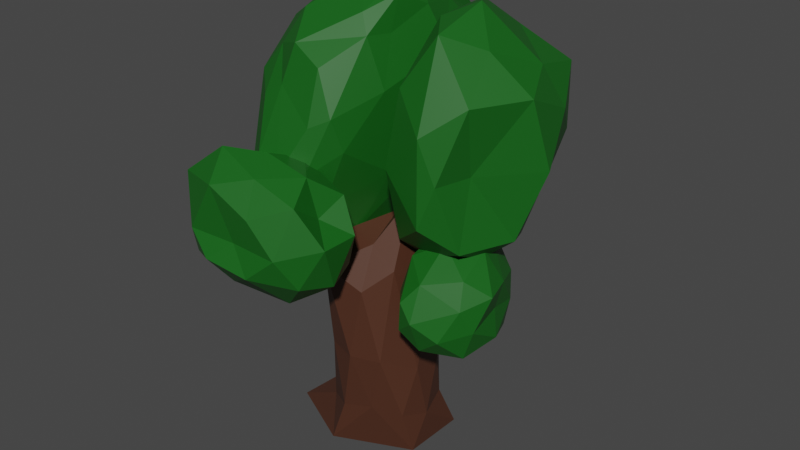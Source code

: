 # Source: Tile_BigTree.blend  (saved by Blender 3.4.6; exported with 4.5.12 LTS)
import bpy
from mathutils import Matrix  # noqa: F401  (used for matrix-valued properties, if any)

bpy.ops.wm.read_factory_settings(use_empty=True)
scene = bpy.context.scene
scene.name = 'Scene'

# ---- collections
col_collection = bpy.data.collections.new('Collection'); scene.collection.children.link(col_collection)

# ---- materials (node trees are filled in below, after node groups)
mat_material_001 = bpy.data.materials.new('Material.001')
mat_material_001.use_transparent_shadow = False
mat_material_002 = bpy.data.materials.new('Material.002')
mat_material_002.use_transparent_shadow = False

# ---- material node trees
mat_material_001.use_nodes = True; mat_material_001.node_tree.nodes.clear()
_N = mat_material_001.node_tree.nodes; _L = mat_material_001.node_tree.links
n0 = _N.new('ShaderNodeBsdfPrincipled'); n0.name = 'Principled BSDF'; n0.location = (10, 300)
n0.distribution = 'GGX'
n0.subsurface_method = 'RANDOM_WALK_SKIN'
n0.inputs[0].default_value = (0.07837, 0.02803, 0.01464, 1.0)
n0.inputs[3].default_value = 1.45
n0.inputs[27].default_value = (0.0, 0.0, 0.0, 1.0)
n0.inputs[28].default_value = 1.0
n1 = _N.new('ShaderNodeOutputMaterial'); n1.name = 'Material Output'; n1.location = (300, 300)
_L.new(n0.outputs[0], n1.inputs[0])
n1.is_active_output = True
mat_material_002.use_nodes = True; mat_material_002.node_tree.nodes.clear()
_N = mat_material_002.node_tree.nodes; _L = mat_material_002.node_tree.links
n0 = _N.new('ShaderNodeBsdfPrincipled'); n0.name = 'Principled BSDF'; n0.location = (10, 300)
n0.distribution = 'GGX'
n0.subsurface_method = 'RANDOM_WALK_SKIN'
n0.inputs[0].default_value = (0.006298, 0.1122, 0.008608, 1.0)
n0.inputs[3].default_value = 1.45
n0.inputs[27].default_value = (0.0, 0.0, 0.0, 1.0)
n0.inputs[28].default_value = 1.0
n1 = _N.new('ShaderNodeOutputMaterial'); n1.name = 'Material Output'; n1.location = (300, 300)
_L.new(n0.outputs[0], n1.inputs[0])
n1.is_active_output = True

# ---- world
world_world = bpy.data.worlds.new('World'); scene.world = world_world
world_world.use_nodes = True; world_world.node_tree.nodes.clear()
_N = world_world.node_tree.nodes; _L = world_world.node_tree.links
n0 = _N.new('ShaderNodeOutputWorld'); n0.name = 'World Output'; n0.location = (300, 300)
n1 = _N.new('ShaderNodeBackground'); n1.name = 'Background'; n1.location = (10, 300)
n1.inputs[0].default_value = (0.05088, 0.05088, 0.05088, 1.0)
_L.new(n1.outputs[0], n0.inputs[0])
n0.is_active_output = True
world_world.color = (0.05088, 0.05088, 0.05088)
world_world.use_sun_shadow = False
world_world.sun_shadow_jitter_overblur = 0.0

# ---- meshes
me_icosphere = bpy.data.meshes.new('Icosphere')
me_icosphere.from_pydata([(0.0, 0.0, -0.8683), (0.7236, -0.5257, -0.4472), (-0.2764, -0.9356, -0.4311), (-1.169, -0.07706, -0.534), (-0.2764, 0.8506, -0.4472), (0.7236, 0.5257, -0.4472), (0.2764, -1.051, 0.7918), (-0.7937, -0.7066, 0.7515), (-0.7236, 0.5257, 0.7265), (0.2764, 0.8506, 0.7265), (0.8843, 0.0, 0.6418), (0.1846, 0.0, 1.317), (-0.5903, -0.9303, -0.8507), (0.7919, -0.309, -0.8507), (0.2629, -0.809, -0.3791), (0.8506, 0.0, -0.5257), (0.8129, 0.8862, -0.8507), (-1.903, -0.268, -0.8507), (-0.8151, -0.5771, -0.5257), (-0.2439, 0.8812, -0.8507), (-0.6882, 0.7999, -0.8639), (0.2629, 0.809, -0.5257), (0.8572, -0.2785, 0.0), (0.8572, 0.2785, 0.0), (-5.884e-10, -1.058, 0.14), (0.5298, -0.8859, 0.14), (-0.8572, -0.4352, 0.14), (-0.5298, -0.8859, 0.14), (-0.5298, 0.7292, 0.0), (-0.8572, 0.2785, 0.0), (0.5298, 0.7292, 0.0), (-5.884e-10, 0.9013, 0.0), (0.6882, -0.7005, 0.9799), (-0.4117, -1.19, 0.954), (-0.8506, 0.0, 0.805), (-0.2629, 0.809, 0.805), (0.6882, 0.2995, 1.12), (0.2464, -0.7005, 1.152), (0.6097, -0.2005, 1.513), (-0.4902, -0.5635, 1.141), (-0.3414, 0.309, 1.128), (0.2464, 0.5, 1.128), (-0.9665, -1.208, 1.31), (-1.019, -1.045, 1.068), (-0.7764, -1.035, 1.313), (-0.7391, -1.201, 1.178), (-0.8682, -2.001, 0.8815), (0.2606, -2.459, 1.106), (-1.299, -2.931, 1.212), (-2.488, -1.884, 1.106), (-1.299, -0.9538, 1.106), (0.2606, -1.309, 1.106), (-0.437, -2.815, 1.641), (-2.144, -2.459, 1.754), (-1.997, -1.522, 1.641), (-0.437, -1.167, 1.641), (0.1685, -1.884, 1.579), (-0.8682, -1.884, 1.972), (-1.122, -2.548, 0.9708), (-0.2047, -2.222, 0.8643), (-0.4581, -2.886, 1.165), (0.4588, -1.884, 1.059), (-0.2047, -1.546, 0.8643), (-1.688, -1.884, 0.8643), (-2.088, -2.431, 1.059), (-1.122, -1.337, 0.8643), (-2.088, -1.337, 1.059), (-0.4581, -0.9993, 1.059), (0.6154, -2.222, 1.447), (0.6154, -1.546, 1.447), (-0.8682, -2.721, 1.373), (0.04872, -2.769, 1.373), (-2.379, -2.222, 1.373), (-1.785, -2.769, 1.373), (-1.785, -0.9993, 1.373), (-2.498, -1.546, 1.373), (0.04872, -1.212, 1.373), (-0.8682, -1.143, 1.373), (0.2053, -2.431, 1.762), (-1.278, -2.769, 1.801), (-2.342, -1.884, 1.688), (-1.278, -1.212, 1.688), (0.2053, -1.337, 1.688), (-0.6148, -2.431, 1.882), (-0.04808, -1.884, 1.882), (-1.532, -2.222, 1.995), (-1.532, -1.759, 1.882), (-0.6148, -1.337, 1.882), (0.7417, -0.1202, 0.7768), (1.081, -0.6619, 0.4185), (1.243, -1.219, 0.9136), (1.081, 0.01742, 1.291), (1.081, 1.117, 0.9136), (1.081, 0.6968, 0.4185), (1.892, -1.082, 0.6399), (2.063, -0.6619, 1.122), (1.892, 0.4451, 1.135), (1.892, 0.865, 0.6399), (1.798, 0.01742, 0.3339), (2.208, 0.01742, 0.7768), (0.8771, -0.7663, 0.8572), (0.7157, -0.3819, 0.5662), (1.172, -1.166, 0.6466), (1.01, 0.01742, 0.3556), (0.7157, 0.4167, 0.5662), (0.7157, 0.01742, 1.037), (1.01, -0.6287, 1.164), (0.7157, 0.6635, 0.8572), (1.01, 0.6635, 1.164), (1.01, 1.063, 0.6466), (1.599, -0.3819, 0.3059), (1.599, 0.4167, 0.3059), (1.487, -1.275, 0.7768), (1.487, -1.028, 0.4858), (1.487, -0.3819, 1.294), (1.487, -1.028, 1.068), (1.487, 1.063, 1.068), (1.487, 0.4167, 1.294), (1.487, 0.8112, 0.4858), (1.487, 0.8936, 0.7768), (2.075, -0.6287, 0.4361), (2.134, -0.835, 0.9069), (1.963, 0.01742, 1.244), (1.963, 0.8111, 0.9069), (1.963, 0.6635, 0.4361), (2.258, -0.6287, 0.6963), (2.258, 0.01742, 0.5165), (2.428, -0.3819, 0.9873), (2.258, 0.165, 0.9873), (2.073, 0.6635, 0.6963), (0.3392, 0.6268, 2.014), (0.7819, -0.6757, 2.501), (0.9922, 1.124, 3.002), (0.7819, 2.495, 1.89), (0.7819, 1.124, 0.9014), (0.7819, -0.6757, 1.279), (1.838, 0.1293, 2.781), (2.061, 2.098, 2.501), (1.838, 1.929, 1.505), (1.838, 0.1293, 1.128), (1.716, -0.9831, 1.89), (2.694, 0.6268, 1.89), (0.5156, 0.9192, 2.595), (0.3054, -0.1388, 2.249), (0.8994, 0.1536, 2.954), (0.6892, -0.9043, 1.89), (0.3054, -0.1388, 1.531), (0.3054, 1.573, 1.89), (0.6892, 2.035, 2.471), (0.3054, 0.9192, 1.309), (0.6892, 2.035, 1.309), (0.6892, 0.1536, 0.9498), (1.456, -1.085, 2.249), (1.456, -1.085, 1.531), (1.31, 0.6268, 3.052), (1.31, -0.4312, 2.916), (1.31, 2.508, 2.249), (1.31, 1.685, 2.767), (1.31, 1.685, 0.9498), (1.31, 2.508, 1.531), (1.31, -0.4312, 1.176), (1.31, 0.6268, 1.102), (2.029, -0.6119, 2.471), (2.153, 1.1, 2.602), (1.931, 2.327, 1.89), (1.931, 1.1, 1.176), (1.931, -0.6119, 1.309), (2.518, 0.3344, 2.471), (1.888, -0.3195, 1.89), (2.432, 1.392, 2.249), (2.205, 1.392, 1.757), (2.315, 0.3344, 1.309), (-0.1259, 2.514, 2.63), (0.02385, 0.224, 3.04), (-0.4599, -1.533, 1.759), (-0.9487, 0.6406, 0.6355), (-0.8449, 2.617, 1.079), (-1.478, -0.8545, 2.639), (0.379, 1.663, 2.147), (-0.01721, 1.543, 2.876), (-0.3841, 2.921, 1.75), (-0.1632, 1.932, 1.292), (0.08584, -0.07453, 1.644), (-0.1308, -1.236, 2.221), (-0.3014, 0.5065, 1.036), (-0.7209, -0.9202, 1.076), (-1.048, 1.543, 0.7867), (-1.414, 3.098, 1.492), (-0.5093, 2.322, 2.845), (-1.604, -0.5301, 0.8214), (-1.27, -1.585, 1.439), (-1.841, 2.272, 2.615), (-1.373, 0.2417, 2.998), (-1.96, 2.531, 1.302), (-1.818, 0.4574, 2.843), (-2.189, 2.149, 2.08), (-2.147, -0.1649, 2.43), (-2.03, -0.5531, 2.002), (-2.379, 1.302, 1.375), (-0.07659, 0.9297, 3.086), (-0.05272, 2.47, 2.13), (-1.109, -0.5407, 0.7681), (-1.157, 2.315, 0.9374), (-0.4612, 2.643, 2.299), (-0.1901, 0.2645, 3.074), (-0.969, -1.091, 2.717), (-1.352, -0.0004078, 0.6626), (-1.684, -1.47, 1.698), (-1.083, 2.076, 2.917), (-1.308, -0.4814, 2.897), (-1.976, -0.9956, 1.645), (-2.24, 1.207, 1.014), (-1.833, 2.783, 1.824), (-2.268, 1.487, 2.204), (-1.879, -0.9176, 2.409), (-2.394, 1.225, 1.112), (0.04502, 0.008465, 2.759), (0.1688, 2.188, 2.552), (-0.7066, 2.883, 1.362), (-0.04805, -1.046, 1.942), (-0.6837, 0.0289, 0.8072), (-0.4027, -1.186, 1.444), (-1.231, 3.276, 2.197), (-1.247, 2.757, 1.156), (-0.7234, 1.025, 3.124), (-1.13, -1.263, 2.396), (-0.2661, -0.3022, 2.927), (-1.693, -1.002, 1.127), (-0.8519, -1.758, 1.751), (-1.926, 2.271, 1.045), (-1.198, 0.9063, 0.6637), (-1.37, 3.128, 2.354), (-1.376, 0.8818, 3.004), (-1.48, -1.295, 2.291), (-2.31, 1.92, 1.139), (-1.822, 2.798, 2.225), (-2.52, 0.7955, 1.676), (-2.312, 1.629, 1.784), (-2.008, 2.297, 1.715), (-2.247, 2.034, 1.39), (-2.407, 0.7085, 1.183), (-1.918, -0.2012, 1.427), (-2.354, 0.0709, 2.106), (-2.296, 0.4459, 2.309), (-1.799, -0.2128, 2.764), (-1.934, 1.518, 2.78), (-2.264, 1.889, 2.457), (-1.779, 2.601, 1.144), (-1.896, 0.301, 0.8923), (-2.015, -0.2312, 0.9987), (-0.8028, 0.3615, 3.128), (-1.003, 2.728, 2.712), (-0.534, 2.837, 2.624), (-1.445, 1.872, 0.8801), (-1.32, -1.14, 1.026), (-0.8691, -1.508, 1.347), (-0.4456, -1.428, 2.145), (-0.0561, -0.4538, 2.777), (-0.1725, 1.705, 3.1), (-0.773, 3.149, 1.91), (-0.7101, 2.045, 1.02), (-0.13, 1.185, 1.207), (-0.6972, 0.7932, 0.7284), (-0.3398, -0.3674, 1.153), (-0.02285, 0.1196, 1.417), (0.2452, 0.166, 2.091), (0.1988, -0.3378, 2.361), (-0.3915, 2.573, 1.313), (-0.001819, 2.416, 1.756), (0.1778, 1.794, 1.773), (0.1463, 0.8021, 2.908), (0.3319, 1.24, 2.255), (-1.309, -1.675, 1.87), (-0.4387, -1.151, 2.578), (-0.6006, 1.648, 3.13), (-0.4234, 1.361, 0.9356), (0.3923, 1.031, 2.569)], [], [(0, 13, 12), (1, 13, 15), (0, 12, 17), (0, 17, 19), (0, 19, 16), (1, 15, 22), (2, 14, 24), (3, 18, 26), (4, 20, 28), (5, 21, 30), (1, 22, 25), (2, 24, 27), (3, 26, 29), (4, 28, 31), (5, 30, 23), (6, 32, 37), (33, 39, 44), (8, 34, 40), (9, 35, 41), (10, 36, 38), (38, 41, 11), (38, 36, 41), (36, 9, 41), (41, 40, 11), (41, 35, 40), (35, 8, 40), (40, 39, 11), (40, 34, 39), (34, 7, 39), (39, 37, 11), (39, 33, 37), (33, 6, 37), (37, 38, 11), (37, 32, 38), (32, 10, 38), (23, 36, 10), (23, 30, 36), (30, 9, 36), (31, 35, 9), (31, 28, 35), (28, 8, 35), (29, 34, 8), (29, 26, 34), (26, 7, 34), (27, 33, 7), (27, 24, 33), (24, 6, 33), (25, 32, 6), (25, 22, 32), (22, 10, 32), (30, 31, 9), (30, 21, 31), (21, 4, 31), (28, 29, 8), (28, 20, 29), (20, 3, 29), (26, 27, 7), (26, 18, 27), (18, 2, 27), (24, 25, 6), (24, 14, 25), (14, 1, 25), (22, 23, 10), (22, 15, 23), (15, 5, 23), (16, 21, 5), (16, 19, 21), (19, 4, 21), (19, 20, 4), (19, 17, 20), (17, 3, 20), (17, 18, 3), (17, 12, 18), (12, 2, 18), (15, 16, 5), (15, 13, 16), (13, 0, 16), (12, 14, 2), (12, 13, 14), (13, 1, 14), (43, 42, 44), (39, 43, 44), (7, 33, 43), (43, 45, 42), (43, 39, 7), (44, 42, 45), (45, 43, 33), (45, 33, 44), (46, 59, 58), (47, 59, 61), (46, 58, 63), (46, 63, 65), (46, 65, 62), (47, 61, 68), (48, 60, 70), (49, 64, 72), (50, 66, 74), (51, 67, 76), (47, 68, 71), (48, 70, 73), (49, 72, 75), (50, 74, 77), (51, 76, 69), (52, 78, 83), (53, 79, 85), (54, 80, 86), (55, 81, 87), (56, 82, 84), (84, 87, 57), (84, 82, 87), (82, 55, 87), (87, 86, 57), (87, 81, 86), (81, 54, 86), (86, 85, 57), (86, 80, 85), (80, 53, 85), (85, 83, 57), (85, 79, 83), (79, 52, 83), (83, 84, 57), (83, 78, 84), (78, 56, 84), (69, 82, 56), (69, 76, 82), (76, 55, 82), (77, 81, 55), (77, 74, 81), (74, 54, 81), (75, 80, 54), (75, 72, 80), (72, 53, 80), (73, 79, 53), (73, 70, 79), (70, 52, 79), (71, 78, 52), (71, 68, 78), (68, 56, 78), (76, 77, 55), (76, 67, 77), (67, 50, 77), (74, 75, 54), (74, 66, 75), (66, 49, 75), (72, 73, 53), (72, 64, 73), (64, 48, 73), (70, 71, 52), (70, 60, 71), (60, 47, 71), (68, 69, 56), (68, 61, 69), (61, 51, 69), (62, 67, 51), (62, 65, 67), (65, 50, 67), (65, 66, 50), (65, 63, 66), (63, 49, 66), (63, 64, 49), (63, 58, 64), (58, 48, 64), (61, 62, 51), (61, 59, 62), (59, 46, 62), (58, 60, 48), (58, 59, 60), (59, 47, 60), (88, 101, 100), (89, 101, 103), (88, 100, 105), (88, 105, 107), (88, 107, 104), (89, 103, 110), (90, 102, 112), (91, 106, 114), (92, 108, 116), (93, 109, 118), (89, 110, 113), (90, 112, 115), (91, 114, 117), (92, 116, 119), (93, 118, 111), (94, 120, 125), (95, 121, 127), (96, 122, 128), (97, 123, 129), (98, 124, 126), (126, 129, 99), (126, 124, 129), (124, 97, 129), (129, 128, 99), (129, 123, 128), (123, 96, 128), (128, 127, 99), (128, 122, 127), (122, 95, 127), (127, 125, 99), (127, 121, 125), (121, 94, 125), (125, 126, 99), (125, 120, 126), (120, 98, 126), (111, 124, 98), (111, 118, 124), (118, 97, 124), (119, 123, 97), (119, 116, 123), (116, 96, 123), (117, 122, 96), (117, 114, 122), (114, 95, 122), (115, 121, 95), (115, 112, 121), (112, 94, 121), (113, 120, 94), (113, 110, 120), (110, 98, 120), (118, 119, 97), (118, 109, 119), (109, 92, 119), (116, 117, 96), (116, 108, 117), (108, 91, 117), (114, 115, 95), (114, 106, 115), (106, 90, 115), (112, 113, 94), (112, 102, 113), (102, 89, 113), (110, 111, 98), (110, 103, 111), (103, 93, 111), (104, 109, 93), (104, 107, 109), (107, 92, 109), (107, 108, 92), (107, 105, 108), (105, 91, 108), (105, 106, 91), (105, 100, 106), (100, 90, 106), (103, 104, 93), (103, 101, 104), (101, 88, 104), (100, 102, 90), (100, 101, 102), (101, 89, 102), (130, 143, 142), (131, 143, 145), (130, 142, 147), (130, 147, 149), (130, 149, 146), (131, 145, 152), (132, 144, 154), (133, 148, 156), (134, 150, 158), (135, 151, 160), (131, 152, 155), (132, 154, 157), (133, 156, 159), (134, 158, 161), (135, 160, 153), (136, 162, 167), (137, 163, 169), (138, 164, 170), (139, 165, 171), (140, 166, 168), (168, 171, 141), (168, 166, 171), (166, 139, 171), (171, 170, 141), (171, 165, 170), (165, 138, 170), (170, 169, 141), (170, 164, 169), (164, 137, 169), (169, 167, 141), (169, 163, 167), (163, 136, 167), (167, 168, 141), (167, 162, 168), (162, 140, 168), (153, 166, 140), (153, 160, 166), (160, 139, 166), (161, 165, 139), (161, 158, 165), (158, 138, 165), (159, 164, 138), (159, 156, 164), (156, 137, 164), (157, 163, 137), (157, 154, 163), (154, 136, 163), (155, 162, 136), (155, 152, 162), (152, 140, 162), (160, 161, 139), (160, 151, 161), (151, 134, 161), (158, 159, 138), (158, 150, 159), (150, 133, 159), (156, 157, 137), (156, 148, 157), (148, 132, 157), (154, 155, 136), (154, 144, 155), (144, 131, 155), (152, 153, 140), (152, 145, 153), (145, 135, 153), (146, 151, 135), (146, 149, 151), (149, 134, 151), (149, 150, 134), (149, 147, 150), (147, 133, 150), (147, 148, 133), (147, 142, 148), (142, 132, 148), (145, 146, 135), (145, 143, 146), (143, 130, 146), (142, 144, 132), (142, 143, 144), (143, 131, 144), (178, 271, 269), (178, 200, 217), (180, 200, 268), (265, 271, 276), (261, 264, 184), (180, 203, 200), (203, 259, 222), (199, 204, 173), (175, 201, 206), (253, 202, 186), (202, 253, 229), (252, 203, 222), (173, 204, 226), (228, 256, 225), (175, 206, 230), (230, 206, 253), (202, 223, 176), (229, 223, 202), (187, 223, 247), (208, 245, 232), (245, 208, 191), (232, 245, 194), (209, 214, 177), (244, 209, 192), (198, 215, 240), (212, 238, 235), (238, 212, 193), (235, 238, 195), (195, 237, 213), (236, 237, 198), (243, 237, 236), (238, 237, 195), (239, 238, 193), (234, 239, 193), (239, 215, 198), (242, 236, 197), (243, 236, 242), (240, 236, 198), (236, 241, 197), (249, 241, 240), (210, 241, 249), (197, 241, 210), (214, 197, 207), (196, 197, 214), (233, 214, 207), (177, 214, 233), (213, 243, 194), (244, 243, 196), (194, 244, 192), (192, 232, 194), (213, 246, 195), (245, 246, 194), (246, 245, 191), (191, 235, 246), (235, 231, 212), (212, 187, 193), (187, 247, 193), (193, 229, 234), (248, 211, 253), (240, 211, 248), (189, 248, 206), (248, 249, 240), (227, 249, 189), (210, 249, 227), (190, 272, 207), (225, 272, 228), (233, 225, 177), (209, 205, 226), (226, 250, 209), (250, 204, 224), (209, 250, 192), (250, 232, 192), (251, 208, 188), (208, 251, 191), (252, 251, 188), (222, 251, 252), (191, 251, 231), (212, 231, 222), (254, 227, 189), (190, 227, 254), (210, 227, 207), (201, 254, 189), (185, 254, 201), (254, 255, 190), (221, 255, 185), (174, 255, 221), (190, 255, 228), (225, 273, 205), (183, 273, 256), (205, 257, 226), (188, 274, 258), (199, 258, 224), (179, 258, 199), (179, 172, 258), (212, 222, 187), (218, 259, 180), (187, 259, 218), (218, 223, 187), (260, 267, 181), (176, 260, 202), (261, 260, 181), (262, 261, 184), (186, 275, 262), (175, 262, 220), (262, 175, 186), (201, 263, 185), (175, 220, 201), (264, 263, 184), (182, 263, 264), (263, 221, 185), (219, 221, 182), (174, 221, 219), (174, 219, 183), (265, 219, 182), (266, 265, 276), (276, 216, 266), (257, 216, 173), (266, 257, 183), (267, 218, 180), (268, 267, 180), (269, 268, 178), (181, 268, 269), (269, 261, 181), (270, 216, 276), (173, 270, 199), (217, 271, 178), (179, 276, 217), (182, 269, 271), (172, 217, 200), (178, 268, 200), (182, 271, 265), (182, 264, 261), (172, 200, 203), (180, 259, 203), (224, 204, 199), (174, 183, 256), (189, 206, 201), (172, 203, 252), (188, 172, 252), (174, 256, 228), (229, 247, 223), (209, 244, 214), (196, 214, 244), (207, 197, 210), (240, 215, 211), (243, 213, 237), (238, 239, 237), (198, 237, 239), (211, 215, 234), (239, 234, 215), (236, 240, 241), (196, 243, 242), (196, 242, 197), (244, 194, 243), (194, 246, 213), (191, 231, 235), (195, 246, 235), (211, 234, 229), (193, 247, 229), (253, 206, 248), (189, 249, 248), (190, 228, 272), (225, 233, 272), (207, 272, 233), (177, 205, 209), (226, 204, 250), (208, 232, 224), (250, 224, 232), (222, 231, 251), (211, 229, 253), (186, 230, 253), (186, 175, 230), (190, 207, 227), (185, 255, 254), (174, 228, 255), (177, 225, 205), (225, 256, 273), (183, 257, 273), (205, 273, 257), (173, 226, 257), (224, 258, 274), (188, 208, 274), (208, 224, 274), (179, 217, 172), (188, 258, 172), (187, 222, 259), (176, 223, 218), (186, 202, 260), (176, 267, 260), (261, 275, 260), (262, 275, 261), (186, 260, 275), (184, 220, 262), (184, 263, 220), (201, 220, 263), (182, 221, 263), (265, 266, 219), (183, 219, 266), (266, 216, 257), (176, 218, 267), (181, 267, 268), (182, 261, 269), (179, 199, 270), (173, 216, 270), (217, 276, 271), (179, 270, 276)])
me_icosphere.polygons.foreach_set('material_index', [0, 0, 0, 0, 0, 0, 0, 0, 0, 0, 0, 0, 0, 0, 0, 0, 0, 0, 0, 0, 0, 0, 0, 0, 0, 0, 0, 0, 0, 0, 0, 0, 0, 0, 0, 0, 0, 0, 0, 0, 0, 0, 0, 0, 0, 0, 0, 0, 0, 0, 0, 0, 0, 0, 0, 0, 0, 0, 0, 0, 0, 0, 0, 0, 0, 0, 0, 0, 0, 0, 0, 0, 0, 0, 0, 0, 0, 0, 0, 0, 0, 0, 0, 0, 0, 0, 0, 0, 1, 1, 1, 1, 1, 1, 1, 1, 1, 1, 1, 1, 1, 1, 1, 1, 1, 1, 1, 1, 1, 1, 1, 1, 1, 1, 1, 1, 1, 1, 1, 1, 1, 1, 1, 1, 1, 1, 1, 1, 1, 1, 1, 1, 1, 1, 1, 1, 1, 1, 1, 1, 1, 1, 1, 1, 1, 1, 1, 1, 1, 1, 1, 1, 1, 1, 1, 1, 1, 1, 1, 1, 1, 1, 1, 1, 1, 1, 1, 1, 1, 1, 1, 1, 1, 1, 1, 1, 1, 1, 1, 1, 1, 1, 1, 1, 1, 1, 1, 1, 1, 1, 1, 1, 1, 1, 1, 1, 1, 1, 1, 1, 1, 1, 1, 1, 1, 1, 1, 1, 1, 1, 1, 1, 1, 1, 1, 1, 1, 1, 1, 1, 1, 1, 1, 1, 1, 1, 1, 1, 1, 1, 1, 1, 1, 1, 1, 1, 1, 1, 1, 1, 1, 1, 1, 1, 1, 1, 1, 1, 1, 1, 1, 1, 1, 1, 1, 1, 1, 1, 1, 1, 1, 1, 1, 1, 1, 1, 1, 1, 1, 1, 1, 1, 1, 1, 1, 1, 1, 1, 1, 1, 1, 1, 1, 1, 1, 1, 1, 1, 1, 1, 1, 1, 1, 1, 1, 1, 1, 1, 1, 1, 1, 1, 1, 1, 1, 1, 1, 1, 1, 1, 1, 1, 1, 1, 1, 1, 1, 1, 1, 1, 1, 1, 1, 1, 1, 1, 1, 1, 1, 1, 1, 1, 1, 1, 1, 1, 1, 1, 1, 1, 1, 1, 1, 1, 1, 1, 1, 1, 1, 1, 1, 1, 1, 1, 1, 1, 1, 1, 1, 1, 1, 1, 1, 1, 1, 1, 1, 1, 1, 1, 1, 1, 1, 1, 1, 1, 1, 1, 1, 1, 1, 1, 1, 1, 1, 1, 1, 1, 1, 1, 1, 1, 1, 1, 1, 1, 1, 1, 1, 1, 1, 1, 1, 1, 1, 1, 1, 1, 1, 1, 1, 1, 1, 1, 1, 1, 1, 1, 1, 1, 1, 1, 1, 1, 1, 1, 1, 1, 1, 1, 1, 1, 1, 1, 1, 1, 1, 1, 1, 1, 1, 1, 1, 1, 1, 1, 1, 1, 1, 1, 1, 1, 1, 1, 1, 1, 1, 1, 1, 1, 1, 1, 1, 1, 1, 1, 1, 1, 1, 1, 1, 1, 1, 1, 1, 1, 1, 1, 1, 1, 1, 1, 1, 1, 1, 1, 1, 1, 1, 1, 1, 1, 1, 1, 1, 1, 1, 1, 1, 1, 1, 1, 1, 1, 1, 1, 1, 1, 1, 1, 1, 1, 1, 1, 1, 1, 1, 1, 1, 1, 1, 1, 1, 1, 1, 1, 1, 1, 1, 1, 1, 1, 1, 1])
_uv = me_icosphere.uv_layers.new(name='UVMap')
_uv.uv.foreach_set('vector', [0.1818, 0.0, 0.2273, 0.07873, 0.1364, 0.07873, 0.2727, 0.1575, 0.3182, 0.07873, 0.3636, 0.1575, 0.9091, 0.0, 0.9545, 0.07873, 0.8636, 0.07873, 0.7273, 0.0, 0.7727, 0.07873, 0.6818, 0.07873, 0.5455, 0.0, 0.5909, 0.07873, 0.5, 0.07873, 0.2727, 0.1575, 0.3636, 0.1575, 0.3182, 0.2362, 0.09091, 0.1575, 0.1818, 0.1575, 0.1364, 0.2362, 0.8182, 0.1575, 0.9091, 0.1575, 0.8636, 0.2362, 0.6364, 0.1575, 0.7273, 0.1575, 0.6818, 0.2362, 0.4545, 0.1575, 0.5455, 0.1575, 0.5, 0.2362, 0.2727, 0.1575, 0.3182, 0.2362, 0.2273, 0.2362, 0.09091, 0.1575, 0.1364, 0.2362, 0.04546, 0.2362, 0.8182, 0.1575, 0.8636, 0.2362, 0.7727, 0.2362, 0.6364, 0.1575, 0.6818, 0.2362, 0.5909, 0.2362, 0.4545, 0.1575, 0.5, 0.2362, 0.4091, 0.2362, 0.1818, 0.3149, 0.2727, 0.3149, 0.2273, 0.3937, 0.09091, 0.3149, 0.04546, 0.3937, 0.04546, 0.3937, 0.7273, 0.3149, 0.8182, 0.3149, 0.7727, 0.3937, 0.5455, 0.3149, 0.6364, 0.3149, 0.5909, 0.3937, 0.3636, 0.3149, 0.4545, 0.3149, 0.4091, 0.3937, 0.4091, 0.3937, 0.5, 0.3937, 0.4545, 0.4724, 0.4091, 0.3937, 0.4545, 0.3149, 0.5, 0.3937, 0.4545, 0.3149, 0.5455, 0.3149, 0.5, 0.3937, 0.5909, 0.3937, 0.6818, 0.3937, 0.6364, 0.4724, 0.5909, 0.3937, 0.6364, 0.3149, 0.6818, 0.3937, 0.6364, 0.3149, 0.7273, 0.3149, 0.6818, 0.3937, 0.7727, 0.3937, 0.8636, 0.3937, 0.8182, 0.4724, 0.7727, 0.3937, 0.8182, 0.3149, 0.8636, 0.3937, 0.8182, 0.3149, 0.9091, 0.3149, 0.8636, 0.3937, 0.04546, 0.3937, 0.1364, 0.3937, 0.09091, 0.4724, 0.04546, 0.3937, 0.09091, 0.3149, 0.1364, 0.3937, 0.09091, 0.3149, 0.1818, 0.3149, 0.1364, 0.3937, 0.2273, 0.3937, 0.3182, 0.3937, 0.2727, 0.4724, 0.2273, 0.3937, 0.2727, 0.3149, 0.3182, 0.3937, 0.2727, 0.3149, 0.3636, 0.3149, 0.3182, 0.3937, 0.4091, 0.2362, 0.4545, 0.3149, 0.3636, 0.3149, 0.4091, 0.2362, 0.5, 0.2362, 0.4545, 0.3149, 0.5, 0.2362, 0.5455, 0.3149, 0.4545, 0.3149, 0.5909, 0.2362, 0.6364, 0.3149, 0.5455, 0.3149, 0.5909, 0.2362, 0.6818, 0.2362, 0.6364, 0.3149, 0.6818, 0.2362, 0.7273, 0.3149, 0.6364, 0.3149, 0.7727, 0.2362, 0.8182, 0.3149, 0.7273, 0.3149, 0.7727, 0.2362, 0.8636, 0.2362, 0.8182, 0.3149, 0.8636, 0.2362, 0.9091, 0.3149, 0.8182, 0.3149, 0.04546, 0.2362, 0.09091, 0.3149, 0.0, 0.3149, 0.04546, 0.2362, 0.1364, 0.2362, 0.09091, 0.3149, 0.1364, 0.2362, 0.1818, 0.3149, 0.09091, 0.3149, 0.2273, 0.2362, 0.2727, 0.3149, 0.1818, 0.3149, 0.2273, 0.2362, 0.3182, 0.2362, 0.2727, 0.3149, 0.3182, 0.2362, 0.3636, 0.3149, 0.2727, 0.3149, 0.5, 0.2362, 0.5909, 0.2362, 0.5455, 0.3149, 0.5, 0.2362, 0.5455, 0.1575, 0.5909, 0.2362, 0.5455, 0.1575, 0.6364, 0.1575, 0.5909, 0.2362, 0.6818, 0.2362, 0.7727, 0.2362, 0.7273, 0.3149, 0.6818, 0.2362, 0.7273, 0.1575, 0.7727, 0.2362, 0.7273, 0.1575, 0.8182, 0.1575, 0.7727, 0.2362, 0.8636, 0.2362, 0.9545, 0.2362, 0.9091, 0.3149, 0.8636, 0.2362, 0.9091, 0.1575, 0.9545, 0.2362, 0.9091, 0.1575, 1.0, 0.1575, 0.9545, 0.2362, 0.1364, 0.2362, 0.2273, 0.2362, 0.1818, 0.3149, 0.1364, 0.2362, 0.1818, 0.1575, 0.2273, 0.2362, 0.1818, 0.1575, 0.2727, 0.1575, 0.2273, 0.2362, 0.3182, 0.2362, 0.4091, 0.2362, 0.3636, 0.3149, 0.3182, 0.2362, 0.3636, 0.1575, 0.4091, 0.2362, 0.3636, 0.1575, 0.4545, 0.1575, 0.4091, 0.2362, 0.5, 0.07873, 0.5455, 0.1575, 0.4545, 0.1575, 0.5, 0.07873, 0.5909, 0.07873, 0.5455, 0.1575, 0.5909, 0.07873, 0.6364, 0.1575, 0.5455, 0.1575, 0.6818, 0.07873, 0.7273, 0.1575, 0.6364, 0.1575, 0.6818, 0.07873, 0.7727, 0.07873, 0.7273, 0.1575, 0.7727, 0.07873, 0.8182, 0.1575, 0.7273, 0.1575, 0.8636, 0.07873, 0.9091, 0.1575, 0.8182, 0.1575, 0.8636, 0.07873, 0.9545, 0.07873, 0.9091, 0.1575, 0.9545, 0.07873, 1.0, 0.1575, 0.9091, 0.1575, 0.3636, 0.1575, 0.4091, 0.07873, 0.4545, 0.1575, 0.3636, 0.1575, 0.3182, 0.07873, 0.4091, 0.07873, 0.3182, 0.07873, 0.3636, 0.0, 0.4091, 0.07873, 0.1364, 0.07873, 0.1818, 0.1575, 0.09091, 0.1575, 0.1364, 0.07873, 0.2273, 0.07873, 0.1818, 0.1575, 0.2273, 0.07873, 0.2727, 0.1575, 0.1818, 0.1575, 0.0, 0.3149, 0.09091, 0.3149, 0.04546, 0.3937, 0.8636, 0.3937, 0.9091, 0.3149, 0.8636, 0.3937, 0.0, 0.3149, 0.09091, 0.3149, 0.0, 0.3149, 0.0, 0.3149, 0.09091, 0.3149, 0.09091, 0.3149, 0.9091, 0.3149, 0.8636, 0.3937, 0.9091, 0.3149, 0.04546, 0.3937, 0.09091, 0.3149, 0.09091, 0.3149, 0.09091, 0.3149, 0.0, 0.3149, 0.09091, 0.3149, 0.09091, 0.3149, 0.09091, 0.3149, 0.04546, 0.3937, 0.1818, 0.0, 0.2273, 0.07873, 0.1364, 0.07873, 0.2727, 0.1575, 0.3182, 0.07873, 0.3636, 0.1575, 0.9091, 0.0, 0.9545, 0.07873, 0.8636, 0.07873, 0.7273, 0.0, 0.7727, 0.07873, 0.6818, 0.07873, 0.5455, 0.0, 0.5909, 0.07873, 0.5, 0.07873, 0.2727, 0.1575, 0.3636, 0.1575, 0.3182, 0.2362, 0.09091, 0.1575, 0.1818, 0.1575, 0.1364, 0.2362, 0.8182, 0.1575, 0.9091, 0.1575, 0.8636, 0.2362, 0.6364, 0.1575, 0.7273, 0.1575, 0.6818, 0.2362, 0.4545, 0.1575, 0.5455, 0.1575, 0.5, 0.2362, 0.2727, 0.1575, 0.3182, 0.2362, 0.2273, 0.2362, 0.09091, 0.1575, 0.1364, 0.2362, 0.04546, 0.2362, 0.8182, 0.1575, 0.8636, 0.2362, 0.7727, 0.2362, 0.6364, 0.1575, 0.6818, 0.2362, 0.5909, 0.2362, 0.4545, 0.1575, 0.5, 0.2362, 0.4091, 0.2362, 0.1818, 0.3149, 0.2727, 0.3149, 0.2273, 0.3937, 0.0, 0.3149, 0.09091, 0.3149, 0.04546, 0.3937, 0.7273, 0.3149, 0.8182, 0.3149, 0.7727, 0.3937, 0.5455, 0.3149, 0.6364, 0.3149, 0.5909, 0.3937, 0.3636, 0.3149, 0.4545, 0.3149, 0.4091, 0.3937, 0.4091, 0.3937, 0.5, 0.3937, 0.4545, 0.4724, 0.4091, 0.3937, 0.4545, 0.3149, 0.5, 0.3937, 0.4545, 0.3149, 0.5455, 0.3149, 0.5, 0.3937, 0.5909, 0.3937, 0.6818, 0.3937, 0.6364, 0.4724, 0.5909, 0.3937, 0.6364, 0.3149, 0.6818, 0.3937, 0.6364, 0.3149, 0.7273, 0.3149, 0.6818, 0.3937, 0.7727, 0.3937, 0.8636, 0.3937, 0.8182, 0.4724, 0.7727, 0.3937, 0.8182, 0.3149, 0.8636, 0.3937, 0.8182, 0.3149, 0.9091, 0.3149, 0.8636, 0.3937, 0.04546, 0.3937, 0.1364, 0.3937, 0.09091, 0.4724, 0.04546, 0.3937, 0.09091, 0.3149, 0.1364, 0.3937, 0.09091, 0.3149, 0.1818, 0.3149, 0.1364, 0.3937, 0.2273, 0.3937, 0.3182, 0.3937, 0.2727, 0.4724, 0.2273, 0.3937, 0.2727, 0.3149, 0.3182, 0.3937, 0.2727, 0.3149, 0.3636, 0.3149, 0.3182, 0.3937, 0.4091, 0.2362, 0.4545, 0.3149, 0.3636, 0.3149, 0.4091, 0.2362, 0.5, 0.2362, 0.4545, 0.3149, 0.5, 0.2362, 0.5455, 0.3149, 0.4545, 0.3149, 0.5909, 0.2362, 0.6364, 0.3149, 0.5455, 0.3149, 0.5909, 0.2362, 0.6818, 0.2362, 0.6364, 0.3149, 0.6818, 0.2362, 0.7273, 0.3149, 0.6364, 0.3149, 0.7727, 0.2362, 0.8182, 0.3149, 0.7273, 0.3149, 0.7727, 0.2362, 0.8636, 0.2362, 0.8182, 0.3149, 0.8636, 0.2362, 0.9091, 0.3149, 0.8182, 0.3149, 0.04546, 0.2362, 0.09091, 0.3149, 0.0, 0.3149, 0.04546, 0.2362, 0.1364, 0.2362, 0.09091, 0.3149, 0.1364, 0.2362, 0.1818, 0.3149, 0.09091, 0.3149, 0.2273, 0.2362, 0.2727, 0.3149, 0.1818, 0.3149, 0.2273, 0.2362, 0.3182, 0.2362, 0.2727, 0.3149, 0.3182, 0.2362, 0.3636, 0.3149, 0.2727, 0.3149, 0.5, 0.2362, 0.5909, 0.2362, 0.5455, 0.3149, 0.5, 0.2362, 0.5455, 0.1575, 0.5909, 0.2362, 0.5455, 0.1575, 0.6364, 0.1575, 0.5909, 0.2362, 0.6818, 0.2362, 0.7727, 0.2362, 0.7273, 0.3149, 0.6818, 0.2362, 0.7273, 0.1575, 0.7727, 0.2362, 0.7273, 0.1575, 0.8182, 0.1575, 0.7727, 0.2362, 0.8636, 0.2362, 0.9545, 0.2362, 0.9091, 0.3149, 0.8636, 0.2362, 0.9091, 0.1575, 0.9545, 0.2362, 0.9091, 0.1575, 1.0, 0.1575, 0.9545, 0.2362, 0.1364, 0.2362, 0.2273, 0.2362, 0.1818, 0.3149, 0.1364, 0.2362, 0.1818, 0.1575, 0.2273, 0.2362, 0.1818, 0.1575, 0.2727, 0.1575, 0.2273, 0.2362, 0.3182, 0.2362, 0.4091, 0.2362, 0.3636, 0.3149, 0.3182, 0.2362, 0.3636, 0.1575, 0.4091, 0.2362, 0.3636, 0.1575, 0.4545, 0.1575, 0.4091, 0.2362, 0.5, 0.07873, 0.5455, 0.1575, 0.4545, 0.1575, 0.5, 0.07873, 0.5909, 0.07873, 0.5455, 0.1575, 0.5909, 0.07873, 0.6364, 0.1575, 0.5455, 0.1575, 0.6818, 0.07873, 0.7273, 0.1575, 0.6364, 0.1575, 0.6818, 0.07873, 0.7727, 0.07873, 0.7273, 0.1575, 0.7727, 0.07873, 0.8182, 0.1575, 0.7273, 0.1575, 0.8636, 0.07873, 0.9091, 0.1575, 0.8182, 0.1575, 0.8636, 0.07873, 0.9545, 0.07873, 0.9091, 0.1575, 0.9545, 0.07873, 1.0, 0.1575, 0.9091, 0.1575, 0.3636, 0.1575, 0.4091, 0.07873, 0.4545, 0.1575, 0.3636, 0.1575, 0.3182, 0.07873, 0.4091, 0.07873, 0.3182, 0.07873, 0.3636, 0.0, 0.4091, 0.07873, 0.1364, 0.07873, 0.1818, 0.1575, 0.09091, 0.1575, 0.1364, 0.07873, 0.2273, 0.07873, 0.1818, 0.1575, 0.2273, 0.07873, 0.2727, 0.1575, 0.1818, 0.1575, 0.1818, 0.0, 0.2273, 0.07873, 0.1364, 0.07873, 0.2727, 0.1575, 0.3182, 0.07873, 0.3636, 0.1575, 0.9091, 0.0, 0.9545, 0.07873, 0.8636, 0.07873, 0.7273, 0.0, 0.7727, 0.07873, 0.6818, 0.07873, 0.5455, 0.0, 0.5909, 0.07873, 0.5, 0.07873, 0.2727, 0.1575, 0.3636, 0.1575, 0.3182, 0.2362, 0.09091, 0.1575, 0.1818, 0.1575, 0.1364, 0.2362, 0.8182, 0.1575, 0.9091, 0.1575, 0.8636, 0.2362, 0.6364, 0.1575, 0.7273, 0.1575, 0.6818, 0.2362, 0.4545, 0.1575, 0.5455, 0.1575, 0.5, 0.2362, 0.2727, 0.1575, 0.3182, 0.2362, 0.2273, 0.2362, 0.09091, 0.1575, 0.1364, 0.2362, 0.04546, 0.2362, 0.8182, 0.1575, 0.8636, 0.2362, 0.7727, 0.2362, 0.6364, 0.1575, 0.6818, 0.2362, 0.5909, 0.2362, 0.4545, 0.1575, 0.5, 0.2362, 0.4091, 0.2362, 0.1818, 0.3149, 0.2727, 0.3149, 0.2273, 0.3937, 0.0, 0.3149, 0.09091, 0.3149, 0.04546, 0.3937, 0.7273, 0.3149, 0.8182, 0.3149, 0.7727, 0.3937, 0.5455, 0.3149, 0.6364, 0.3149, 0.5909, 0.3937, 0.3636, 0.3149, 0.4545, 0.3149, 0.4091, 0.3937, 0.4091, 0.3937, 0.5, 0.3937, 0.4545, 0.4724, 0.4091, 0.3937, 0.4545, 0.3149, 0.5, 0.3937, 0.4545, 0.3149, 0.5455, 0.3149, 0.5, 0.3937, 0.5909, 0.3937, 0.6818, 0.3937, 0.6364, 0.4724, 0.5909, 0.3937, 0.6364, 0.3149, 0.6818, 0.3937, 0.6364, 0.3149, 0.7273, 0.3149, 0.6818, 0.3937, 0.7727, 0.3937, 0.8636, 0.3937, 0.8182, 0.4724, 0.7727, 0.3937, 0.8182, 0.3149, 0.8636, 0.3937, 0.8182, 0.3149, 0.9091, 0.3149, 0.8636, 0.3937, 0.04546, 0.3937, 0.1364, 0.3937, 0.09091, 0.4724, 0.04546, 0.3937, 0.09091, 0.3149, 0.1364, 0.3937, 0.09091, 0.3149, 0.1818, 0.3149, 0.1364, 0.3937, 0.2273, 0.3937, 0.3182, 0.3937, 0.2727, 0.4724, 0.2273, 0.3937, 0.2727, 0.3149, 0.3182, 0.3937, 0.2727, 0.3149, 0.3636, 0.3149, 0.3182, 0.3937, 0.4091, 0.2362, 0.4545, 0.3149, 0.3636, 0.3149, 0.4091, 0.2362, 0.5, 0.2362, 0.4545, 0.3149, 0.5, 0.2362, 0.5455, 0.3149, 0.4545, 0.3149, 0.5909, 0.2362, 0.6364, 0.3149, 0.5455, 0.3149, 0.5909, 0.2362, 0.6818, 0.2362, 0.6364, 0.3149, 0.6818, 0.2362, 0.7273, 0.3149, 0.6364, 0.3149, 0.7727, 0.2362, 0.8182, 0.3149, 0.7273, 0.3149, 0.7727, 0.2362, 0.8636, 0.2362, 0.8182, 0.3149, 0.8636, 0.2362, 0.9091, 0.3149, 0.8182, 0.3149, 0.04546, 0.2362, 0.09091, 0.3149, 0.0, 0.3149, 0.04546, 0.2362, 0.1364, 0.2362, 0.09091, 0.3149, 0.1364, 0.2362, 0.1818, 0.3149, 0.09091, 0.3149, 0.2273, 0.2362, 0.2727, 0.3149, 0.1818, 0.3149, 0.2273, 0.2362, 0.3182, 0.2362, 0.2727, 0.3149, 0.3182, 0.2362, 0.3636, 0.3149, 0.2727, 0.3149, 0.5, 0.2362, 0.5909, 0.2362, 0.5455, 0.3149, 0.5, 0.2362, 0.5455, 0.1575, 0.5909, 0.2362, 0.5455, 0.1575, 0.6364, 0.1575, 0.5909, 0.2362, 0.6818, 0.2362, 0.7727, 0.2362, 0.7273, 0.3149, 0.6818, 0.2362, 0.7273, 0.1575, 0.7727, 0.2362, 0.7273, 0.1575, 0.8182, 0.1575, 0.7727, 0.2362, 0.8636, 0.2362, 0.9545, 0.2362, 0.9091, 0.3149, 0.8636, 0.2362, 0.9091, 0.1575, 0.9545, 0.2362, 0.9091, 0.1575, 1.0, 0.1575, 0.9545, 0.2362, 0.1364, 0.2362, 0.2273, 0.2362, 0.1818, 0.3149, 0.1364, 0.2362, 0.1818, 0.1575, 0.2273, 0.2362, 0.1818, 0.1575, 0.2727, 0.1575, 0.2273, 0.2362, 0.3182, 0.2362, 0.4091, 0.2362, 0.3636, 0.3149, 0.3182, 0.2362, 0.3636, 0.1575, 0.4091, 0.2362, 0.3636, 0.1575, 0.4545, 0.1575, 0.4091, 0.2362, 0.5, 0.07873, 0.5455, 0.1575, 0.4545, 0.1575, 0.5, 0.07873, 0.5909, 0.07873, 0.5455, 0.1575, 0.5909, 0.07873, 0.6364, 0.1575, 0.5455, 0.1575, 0.6818, 0.07873, 0.7273, 0.1575, 0.6364, 0.1575, 0.6818, 0.07873, 0.7727, 0.07873, 0.7273, 0.1575, 0.7727, 0.07873, 0.8182, 0.1575, 0.7273, 0.1575, 0.8636, 0.07873, 0.9091, 0.1575, 0.8182, 0.1575, 0.8636, 0.07873, 0.9545, 0.07873, 0.9091, 0.1575, 0.9545, 0.07873, 1.0, 0.1575, 0.9091, 0.1575, 0.3636, 0.1575, 0.4091, 0.07873, 0.4545, 0.1575, 0.3636, 0.1575, 0.3182, 0.07873, 0.4091, 0.07873, 0.3182, 0.07873, 0.3636, 0.0, 0.4091, 0.07873, 0.1364, 0.07873, 0.1818, 0.1575, 0.09091, 0.1575, 0.1364, 0.07873, 0.2273, 0.07873, 0.1818, 0.1575, 0.2273, 0.07873, 0.2727, 0.1575, 0.1818, 0.1575, 0.1818, 0.0, 0.2273, 0.07873, 0.1364, 0.07873, 0.2727, 0.1575, 0.3182, 0.07873, 0.3636, 0.1575, 0.9091, 0.0, 0.9545, 0.07873, 0.8636, 0.07873, 0.7273, 0.0, 0.7727, 0.07873, 0.6818, 0.07873, 0.5455, 0.0, 0.5909, 0.07873, 0.5, 0.07873, 0.2727, 0.1575, 0.3636, 0.1575, 0.3182, 0.2362, 0.09091, 0.1575, 0.1818, 0.1575, 0.1364, 0.2362, 0.8182, 0.1575, 0.9091, 0.1575, 0.8636, 0.2362, 0.6364, 0.1575, 0.7273, 0.1575, 0.6818, 0.2362, 0.4545, 0.1575, 0.5455, 0.1575, 0.5, 0.2362, 0.2727, 0.1575, 0.3182, 0.2362, 0.2273, 0.2362, 0.09091, 0.1575, 0.1364, 0.2362, 0.04546, 0.2362, 0.8182, 0.1575, 0.8636, 0.2362, 0.7727, 0.2362, 0.6364, 0.1575, 0.6818, 0.2362, 0.5909, 0.2362, 0.4545, 0.1575, 0.5, 0.2362, 0.4091, 0.2362, 0.1818, 0.3149, 0.2727, 0.3149, 0.2273, 0.3937, 0.0, 0.3149, 0.09091, 0.3149, 0.04546, 0.3937, 0.7273, 0.3149, 0.8182, 0.3149, 0.7727, 0.3937, 0.5455, 0.3149, 0.6364, 0.3149, 0.5909, 0.3937, 0.3636, 0.3149, 0.4545, 0.3149, 0.4091, 0.3937, 0.4091, 0.3937, 0.5, 0.3937, 0.4545, 0.4724, 0.4091, 0.3937, 0.4545, 0.3149, 0.5, 0.3937, 0.4545, 0.3149, 0.5455, 0.3149, 0.5, 0.3937, 0.5909, 0.3937, 0.6818, 0.3937, 0.6364, 0.4724, 0.5909, 0.3937, 0.6364, 0.3149, 0.6818, 0.3937, 0.6364, 0.3149, 0.7273, 0.3149, 0.6818, 0.3937, 0.7727, 0.3937, 0.8636, 0.3937, 0.8182, 0.4724, 0.7727, 0.3937, 0.8182, 0.3149, 0.8636, 0.3937, 0.8182, 0.3149, 0.9091, 0.3149, 0.8636, 0.3937, 0.04546, 0.3937, 0.1364, 0.3937, 0.09091, 0.4724, 0.04546, 0.3937, 0.09091, 0.3149, 0.1364, 0.3937, 0.09091, 0.3149, 0.1818, 0.3149, 0.1364, 0.3937, 0.2273, 0.3937, 0.3182, 0.3937, 0.2727, 0.4724, 0.2273, 0.3937, 0.2727, 0.3149, 0.3182, 0.3937, 0.2727, 0.3149, 0.3636, 0.3149, 0.3182, 0.3937, 0.4091, 0.2362, 0.4545, 0.3149, 0.3636, 0.3149, 0.4091, 0.2362, 0.5, 0.2362, 0.4545, 0.3149, 0.5, 0.2362, 0.5455, 0.3149, 0.4545, 0.3149, 0.5909, 0.2362, 0.6364, 0.3149, 0.5455, 0.3149, 0.5909, 0.2362, 0.6818, 0.2362, 0.6364, 0.3149, 0.6818, 0.2362, 0.7273, 0.3149, 0.6364, 0.3149, 0.7727, 0.2362, 0.8182, 0.3149, 0.7273, 0.3149, 0.7727, 0.2362, 0.8636, 0.2362, 0.8182, 0.3149, 0.8636, 0.2362, 0.9091, 0.3149, 0.8182, 0.3149, 0.04546, 0.2362, 0.09091, 0.3149, 0.0, 0.3149, 0.04546, 0.2362, 0.1364, 0.2362, 0.09091, 0.3149, 0.1364, 0.2362, 0.1818, 0.3149, 0.09091, 0.3149, 0.2273, 0.2362, 0.2727, 0.3149, 0.1818, 0.3149, 0.2273, 0.2362, 0.3182, 0.2362, 0.2727, 0.3149, 0.3182, 0.2362, 0.3636, 0.3149, 0.2727, 0.3149, 0.5, 0.2362, 0.5909, 0.2362, 0.5455, 0.3149, 0.5, 0.2362, 0.5455, 0.1575, 0.5909, 0.2362, 0.5455, 0.1575, 0.6364, 0.1575, 0.5909, 0.2362, 0.6818, 0.2362, 0.7727, 0.2362, 0.7273, 0.3149, 0.6818, 0.2362, 0.7273, 0.1575, 0.7727, 0.2362, 0.7273, 0.1575, 0.8182, 0.1575, 0.7727, 0.2362, 0.8636, 0.2362, 0.9545, 0.2362, 0.9091, 0.3149, 0.8636, 0.2362, 0.9091, 0.1575, 0.9545, 0.2362, 0.9091, 0.1575, 1.0, 0.1575, 0.9545, 0.2362, 0.1364, 0.2362, 0.2273, 0.2362, 0.1818, 0.3149, 0.1364, 0.2362, 0.1818, 0.1575, 0.2273, 0.2362, 0.1818, 0.1575, 0.2727, 0.1575, 0.2273, 0.2362, 0.3182, 0.2362, 0.4091, 0.2362, 0.3636, 0.3149, 0.3182, 0.2362, 0.3636, 0.1575, 0.4091, 0.2362, 0.3636, 0.1575, 0.4545, 0.1575, 0.4091, 0.2362, 0.5, 0.07873, 0.5455, 0.1575, 0.4545, 0.1575, 0.5, 0.07873, 0.5909, 0.07873, 0.5455, 0.1575, 0.5909, 0.07873, 0.6364, 0.1575, 0.5455, 0.1575, 0.6818, 0.07873, 0.7273, 0.1575, 0.6364, 0.1575, 0.6818, 0.07873, 0.7727, 0.07873, 0.7273, 0.1575, 0.7727, 0.07873, 0.8182, 0.1575, 0.7273, 0.1575, 0.8636, 0.07873, 0.9091, 0.1575, 0.8182, 0.1575, 0.8636, 0.07873, 0.9545, 0.07873, 0.9091, 0.1575, 0.9545, 0.07873, 1.0, 0.1575, 0.9091, 0.1575, 0.3636, 0.1575, 0.4091, 0.07873, 0.4545, 0.1575, 0.3636, 0.1575, 0.3182, 0.07873, 0.4091, 0.07873, 0.3182, 0.07873, 0.3636, 0.0, 0.4091, 0.07873, 0.1364, 0.07873, 0.1818, 0.1575, 0.09091, 0.1575, 0.1364, 0.07873, 0.2273, 0.07873, 0.1818, 0.1575, 0.2273, 0.07873, 0.2727, 0.1575, 0.1818, 0.1575, 0.2273, 0.07873, 0.1815, 0.06315, 0.2045, 0.03937, 0.3182, 0.07873, 0.3182, 0.1401, 0.2955, 0.1181, 0.3636, 0.1575, 0.3182, 0.1401, 0.3583, 0.1081, 0.9091, 0.06597, 0.9318, 0.03937, 0.9545, 0.07873, 0.5449, 0.06844, 0.5682, 0.03937, 0.5909, 0.07873, 0.3636, 0.1575, 0.3092, 0.1889, 0.3182, 0.1401, 0.3092, 0.1889, 0.3511, 0.2029, 0.3376, 0.2583, 0.1413, 0.1811, 0.09818, 0.206, 0.09091, 0.1575, 0.6047, 0.1575, 0.6863, 0.1802, 0.6501, 0.2022, 0.5301, 0.205, 0.4954, 0.1769, 0.5455, 0.1575, 0.4954, 0.1769, 0.5301, 0.205, 0.5014, 0.2812, 0.2727, 0.2164, 0.3092, 0.1889, 0.3376, 0.2583, 0.09091, 0.1575, 0.09818, 0.206, 0.06391, 0.2042, 0.8125, 0.2085, 0.8604, 0.1893, 0.8803, 0.265, 0.6047, 0.1575, 0.6501, 0.2022, 0.5906, 0.1836, 0.5906, 0.1836, 0.6501, 0.2022, 0.5301, 0.205, 0.4954, 0.1769, 0.4493, 0.2069, 0.4545, 0.1575, 0.5014, 0.2812, 0.4493, 0.2069, 0.4954, 0.1769, 0.4093, 0.2789, 0.4493, 0.2069, 0.4649, 0.2677, 0.2166, 0.3022, 0.2359, 0.3462, 0.2045, 0.3543, 0.2359, 0.3462, 0.2166, 0.3022, 0.2727, 0.3149, 0.2045, 0.3543, 0.2359, 0.3462, 0.2273, 0.3937, 0.04741, 0.2998, 0.02273, 0.3543, 0.0, 0.3149, 0.05611, 0.3473, 0.04741, 0.2998, 0.09091, 0.3149, 0.5909, 0.3937, 0.5818, 0.3464, 0.6217, 0.3534, 0.3982, 0.3149, 0.4207, 0.3479, 0.3864, 0.3543, 0.4207, 0.3479, 0.3982, 0.3149, 0.4545, 0.3149, 0.3864, 0.3543, 0.4207, 0.3479, 0.4091, 0.3937, 0.4091, 0.3937, 0.4545, 0.4096, 0.4318, 0.433, 0.4773, 0.433, 0.4545, 0.4096, 0.5, 0.3937, 0.4545, 0.4724, 0.4545, 0.4096, 0.4773, 0.433, 0.4207, 0.3479, 0.4545, 0.4096, 0.4091, 0.3937, 0.4695, 0.3588, 0.4207, 0.3479, 0.4545, 0.3149, 0.5, 0.3356, 0.4695, 0.3588, 0.4545, 0.3149, 0.4695, 0.3588, 0.5227, 0.3543, 0.5, 0.3937, 0.6591, 0.433, 0.6282, 0.4191, 0.6818, 0.3937, 0.6364, 0.4724, 0.6282, 0.4191, 0.6591, 0.433, 0.6217, 0.3534, 0.6282, 0.4191, 0.5909, 0.3937, 0.6282, 0.4191, 0.6752, 0.345, 0.6818, 0.3937, 0.6699, 0.2837, 0.6752, 0.345, 0.6217, 0.3534, 0.7392, 0.3313, 0.6752, 0.345, 0.6699, 0.2837, 0.6818, 0.3937, 0.6752, 0.345, 0.7392, 0.3313, 0.8659, 0.3468, 0.8061, 0.3716, 0.7884, 0.289, 0.8636, 0.3937, 0.8061, 0.3716, 0.8659, 0.3468, 0.861, 0.296, 0.8659, 0.3468, 0.7884, 0.289, 0.9091, 0.3149, 0.8659, 0.3468, 0.861, 0.296, 0.1136, 0.433, 0.07743, 0.4273, 0.09869, 0.3651, 0.05611, 0.3473, 0.07743, 0.4273, 0.04546, 0.3937, 0.09869, 0.3651, 0.05611, 0.3473, 0.09091, 0.3149, 0.09091, 0.3149, 0.1364, 0.3325, 0.09869, 0.3651, 0.2818, 0.4259, 0.283, 0.3644, 0.3182, 0.3937, 0.2359, 0.3462, 0.283, 0.3644, 0.2273, 0.3937, 0.283, 0.3644, 0.2359, 0.3462, 0.2727, 0.3149, 0.2727, 0.3149, 0.3224, 0.3436, 0.283, 0.3644, 0.3224, 0.3436, 0.3132, 0.2895, 0.3982, 0.3149, 0.3982, 0.3149, 0.4093, 0.2789, 0.4545, 0.3149, 0.4093, 0.2789, 0.4649, 0.2677, 0.4545, 0.3149, 0.4545, 0.3149, 0.5014, 0.2812, 0.5, 0.3356, 0.6281, 0.2672, 0.576, 0.3138, 0.5301, 0.205, 0.6217, 0.3534, 0.576, 0.3138, 0.6281, 0.2672, 0.6818, 0.2362, 0.6281, 0.2672, 0.6501, 0.2022, 0.6281, 0.2672, 0.6699, 0.2837, 0.6217, 0.3534, 0.7203, 0.2665, 0.6699, 0.2837, 0.6818, 0.2362, 0.7392, 0.3313, 0.6699, 0.2837, 0.7203, 0.2665, 0.7727, 0.2362, 0.8182, 0.2624, 0.7884, 0.289, 0.8803, 0.265, 0.8182, 0.2624, 0.8125, 0.2085, 0.861, 0.296, 0.8803, 0.265, 0.9091, 0.3149, 0.04741, 0.2998, 0.02273, 0.2756, 0.06391, 0.2042, 0.06391, 0.2042, 0.102, 0.2688, 0.04741, 0.2998, 0.102, 0.2688, 0.09818, 0.206, 0.1418, 0.2714, 0.04741, 0.2998, 0.102, 0.2688, 0.09091, 0.3149, 0.102, 0.2688, 0.1364, 0.3325, 0.09091, 0.3149, 0.2647, 0.2671, 0.2166, 0.3022, 0.2273, 0.2362, 0.2166, 0.3022, 0.2647, 0.2671, 0.2727, 0.3149, 0.2727, 0.2164, 0.2647, 0.2671, 0.2273, 0.2362, 0.3376, 0.2583, 0.2647, 0.2671, 0.2727, 0.2164, 0.2727, 0.3149, 0.2647, 0.2671, 0.3132, 0.2895, 0.3982, 0.3149, 0.3132, 0.2895, 0.3376, 0.2583, 0.7273, 0.2193, 0.7203, 0.2665, 0.6818, 0.2362, 0.7727, 0.2362, 0.7203, 0.2665, 0.7273, 0.2193, 0.7392, 0.3313, 0.7203, 0.2665, 0.7884, 0.289, 0.6863, 0.1802, 0.7273, 0.2193, 0.6818, 0.2362, 0.7273, 0.1575, 0.7273, 0.2193, 0.6863, 0.1802, 0.7273, 0.2193, 0.7667, 0.1872, 0.7727, 0.2362, 0.7703, 0.1403, 0.7667, 0.1872, 0.7273, 0.1575, 0.8182, 0.1575, 0.7667, 0.1872, 0.7703, 0.1403, 0.7727, 0.2362, 0.7667, 0.1872, 0.8125, 0.2085, 0.8803, 0.265, 0.9091, 0.2099, 0.9161, 0.264, 0.8794, 0.1575, 0.9091, 0.2099, 0.8604, 0.1893, 0.9161, 0.264, 0.9525, 0.1734, 0.973, 0.2042, 0.2273, 0.2362, 0.1818, 0.2624, 0.1869, 0.2082, 0.1413, 0.1811, 0.1869, 0.2082, 0.1418, 0.2714, 0.1818, 0.1575, 0.1869, 0.2082, 0.1413, 0.1811, 0.1818, 0.1575, 0.2476, 0.1769, 0.1869, 0.2082, 0.3982, 0.3149, 0.3376, 0.2583, 0.4093, 0.2789, 0.4091, 0.1667, 0.3511, 0.2029, 0.3636, 0.1575, 0.4093, 0.2789, 0.3511, 0.2029, 0.4091, 0.1667, 0.4091, 0.1667, 0.4493, 0.2069, 0.4093, 0.2789, 0.5055, 0.128, 0.4773, 0.1181, 0.5, 0.07873, 0.4545, 0.1575, 0.5055, 0.128, 0.4954, 0.1769, 0.5449, 0.06844, 0.5055, 0.128, 0.5, 0.07873, 0.5862, 0.1285, 0.5449, 0.06844, 0.5909, 0.07873, 0.5455, 0.1575, 0.5455, 0.105, 0.5862, 0.1285, 0.6047, 0.1575, 0.5862, 0.1285, 0.6136, 0.1181, 0.5862, 0.1285, 0.6047, 0.1575, 0.5455, 0.1575, 0.6863, 0.1802, 0.7196, 0.1094, 0.7273, 0.1575, 0.6047, 0.1575, 0.6739, 0.1266, 0.6863, 0.1802, 0.7268, 0.06756, 0.7196, 0.1094, 0.6818, 0.07873, 0.7616, 0.05944, 0.7196, 0.1094, 0.7268, 0.06756, 0.7196, 0.1094, 0.7703, 0.1403, 0.7273, 0.1575, 0.7955, 0.1181, 0.7703, 0.1403, 0.7616, 0.05944, 0.8182, 0.1575, 0.7703, 0.1403, 0.7955, 0.1181, 0.8182, 0.1575, 0.8625, 0.1242, 0.8794, 0.1575, 0.9091, 0.06597, 0.8625, 0.1242, 0.8748, 0.05944, 0.919, 0.1107, 0.9091, 0.06597, 0.9545, 0.07873, 0.9545, 0.07873, 0.961, 0.1275, 0.919, 0.1107, 0.9525, 0.1734, 0.961, 0.1275, 1.0, 0.1575, 0.919, 0.1107, 0.9525, 0.1734, 0.8794, 0.1575, 0.4093, 0.1262, 0.4091, 0.1667, 0.3636, 0.1575, 0.3583, 0.1081, 0.4093, 0.1262, 0.3636, 0.1575, 0.3591, 0.06358, 0.3583, 0.1081, 0.3182, 0.07873, 0.4091, 0.07873, 0.3583, 0.1081, 0.3591, 0.06358, 0.3591, 0.06358, 0.3864, 0.03937, 0.4091, 0.07873, 0.1403, 0.1289, 0.1136, 0.1181, 0.1642, 0.09478, 0.09091, 0.1575, 0.1403, 0.1289, 0.1413, 0.1811, 0.2283, 0.1308, 0.1815, 0.06315, 0.2273, 0.07873, 0.1818, 0.1575, 0.1642, 0.09478, 0.2283, 0.1308, 0.1818, 0.0, 0.2045, 0.03937, 0.1815, 0.06315, 0.2476, 0.1769, 0.2955, 0.1181, 0.3182, 0.1401, 0.3182, 0.07873, 0.3583, 0.1081, 0.3182, 0.1401, 0.8748, 0.05944, 0.9318, 0.03937, 0.9091, 0.06597, 0.5455, 0.0, 0.5682, 0.03937, 0.5449, 0.06844, 0.2476, 0.1769, 0.3182, 0.1401, 0.3092, 0.1889, 0.3636, 0.1575, 0.3511, 0.2029, 0.3092, 0.1889, 0.1418, 0.2714, 0.09818, 0.206, 0.1413, 0.1811, 0.8182, 0.1575, 0.8794, 0.1575, 0.8604, 0.1893, 0.6818, 0.2362, 0.6501, 0.2022, 0.6863, 0.1802, 0.2476, 0.1769, 0.3092, 0.1889, 0.2727, 0.2164, 0.2273, 0.2362, 0.2476, 0.1769, 0.2727, 0.2164, 0.8182, 0.1575, 0.8604, 0.1893, 0.8125, 0.2085, 0.5014, 0.2812, 0.4649, 0.2677, 0.4493, 0.2069, 0.04741, 0.2998, 0.05611, 0.3473, 0.02273, 0.3543, 0.04546, 0.3937, 0.02273, 0.3543, 0.05611, 0.3473, 0.7884, 0.289, 0.8061, 0.3716, 0.7667, 0.3264, 0.6217, 0.3534, 0.5818, 0.3464, 0.576, 0.3138, 0.4545, 0.4724, 0.4318, 0.433, 0.4545, 0.4096, 0.4207, 0.3479, 0.4695, 0.3588, 0.4545, 0.4096, 0.5, 0.3937, 0.4545, 0.4096, 0.4695, 0.3588, 0.576, 0.3138, 0.5227, 0.3543, 0.5, 0.3356, 0.4695, 0.3588, 0.5, 0.3356, 0.5227, 0.3543, 0.6282, 0.4191, 0.6217, 0.3534, 0.6752, 0.345, 0.8636, 0.3937, 0.8389, 0.4365, 0.8179, 0.4132, 0.8636, 0.3937, 0.8179, 0.4132, 0.8061, 0.3716, 0.05611, 0.3473, 0.09869, 0.3651, 0.07743, 0.4273, 0.2273, 0.3937, 0.283, 0.3644, 0.2818, 0.4259, 0.2727, 0.3149, 0.3132, 0.2895, 0.3224, 0.3436, 0.3182, 0.3937, 0.283, 0.3644, 0.3224, 0.3436, 0.576, 0.3138, 0.5, 0.3356, 0.5014, 0.2812, 0.4545, 0.3149, 0.4649, 0.2677, 0.5014, 0.2812, 0.5301, 0.205, 0.6501, 0.2022, 0.6281, 0.2672, 0.6818, 0.2362, 0.6699, 0.2837, 0.6281, 0.2672, 0.7727, 0.2362, 0.8125, 0.2085, 0.8182, 0.2624, 0.8803, 0.265, 0.861, 0.296, 0.8182, 0.2624, 0.7884, 0.289, 0.8182, 0.2624, 0.861, 0.296, 0.0, 0.3149, 0.02273, 0.2756, 0.04741, 0.2998, 0.06391, 0.2042, 0.09818, 0.206, 0.102, 0.2688, 0.2166, 0.3022, 0.1364, 0.3325, 0.1418, 0.2714, 0.102, 0.2688, 0.1418, 0.2714, 0.1364, 0.3325, 0.3376, 0.2583, 0.3132, 0.2895, 0.2647, 0.2671, 0.576, 0.3138, 0.5014, 0.2812, 0.5301, 0.205, 0.5455, 0.1575, 0.5906, 0.1836, 0.5301, 0.205, 0.5455, 0.1575, 0.6047, 0.1575, 0.5906, 0.1836, 0.7727, 0.2362, 0.7884, 0.289, 0.7203, 0.2665, 0.7273, 0.1575, 0.7667, 0.1872, 0.7273, 0.2193, 0.8182, 0.1575, 0.8125, 0.2085, 0.7667, 0.1872, 0.9091, 0.3149, 0.8803, 0.265, 0.9161, 0.264, 0.8803, 0.265, 0.8604, 0.1893, 0.9091, 0.2099, 0.8794, 0.1575, 0.9525, 0.1734, 0.9091, 0.2099, 0.9161, 0.264, 0.9091, 0.2099, 0.9525, 0.1734, 1.0, 0.1575, 0.973, 0.2042, 0.9525, 0.1734, 0.1418, 0.2714, 0.1869, 0.2082, 0.1818, 0.2624, 0.2273, 0.2362, 0.2166, 0.3022, 0.1818, 0.2624, 0.2166, 0.3022, 0.1418, 0.2714, 0.1818, 0.2624, 0.1818, 0.1575, 0.2283, 0.1308, 0.2476, 0.1769, 0.2273, 0.2362, 0.1869, 0.2082, 0.2476, 0.1769, 0.4093, 0.2789, 0.3376, 0.2583, 0.3511, 0.2029, 0.4545, 0.1575, 0.4493, 0.2069, 0.4091, 0.1667, 0.5455, 0.1575, 0.4954, 0.1769, 0.5055, 0.128, 0.4545, 0.1575, 0.4773, 0.1181, 0.5055, 0.128, 0.5449, 0.06844, 0.5455, 0.105, 0.5055, 0.128, 0.5862, 0.1285, 0.5455, 0.105, 0.5449, 0.06844, 0.5455, 0.1575, 0.5055, 0.128, 0.5455, 0.105, 0.5909, 0.07873, 0.6136, 0.1181, 0.5862, 0.1285, 0.6818, 0.07873, 0.7196, 0.1094, 0.6739, 0.1266, 0.6863, 0.1802, 0.6739, 0.1266, 0.7196, 0.1094, 0.7616, 0.05944, 0.7703, 0.1403, 0.7196, 0.1094, 0.9091, 0.06597, 0.919, 0.1107, 0.8625, 0.1242, 0.8794, 0.1575, 0.8625, 0.1242, 0.919, 0.1107, 0.919, 0.1107, 0.961, 0.1275, 0.9525, 0.1734, 0.4545, 0.1575, 0.4091, 0.1667, 0.4093, 0.1262, 0.4091, 0.07873, 0.4093, 0.1262, 0.3583, 0.1081, 0.3636, 0.0, 0.3864, 0.03937, 0.3591, 0.06358, 0.1818, 0.1575, 0.1413, 0.1811, 0.1403, 0.1289, 0.09091, 0.1575, 0.1136, 0.1181, 0.1403, 0.1289, 0.2283, 0.1308, 0.1642, 0.09478, 0.1815, 0.06315, 0.1818, 0.1575, 0.1403, 0.1289, 0.1642, 0.09478])
me_icosphere.materials.append(mat_material_001)
me_icosphere.materials.append(mat_material_002)
me_icosphere.update()

# ---- objects
ob_icosphere = bpy.data.objects.new('Icosphere', me_icosphere)

# ---- transforms, parenting, visibility, modifiers, constraints
ob_icosphere.location = (0.0, 0.0, 2.593)
ob_icosphere.scale = (1.176, 1.176, 2.459)

# ---- collection membership
col_collection.objects.link(ob_icosphere)

# ---- scene / render settings (as saved in the file)
scene.frame_start = 0; scene.frame_end = 250; scene.frame_set(1)
scene.render.engine = 'BLENDER_EEVEE_NEXT'
scene.cycles.sampling_pattern = 'TABULATED_SOBOL'
scene.cycles.use_light_tree = False
scene.view_settings.view_transform = 'Filmic'
bpy.context.view_layer.update()

# ---- added for rendering (the .blend has no active camera and no usable light): camera, sun
cam_auto = bpy.data.cameras.new('AutoCamera')
cam_auto.lens = 50.0
cam_auto.sensor_width = 36.0
cam_auto.clip_end = 1000.0
ob_auto_camera = bpy.data.objects.new('AutoCamera', cam_auto)
scene.collection.objects.link(ob_auto_camera)
ob_auto_camera.location = (12.7721, -15.0011, 15.5096)
ob_auto_camera.rotation_euler = (1.09748, -7.21219e-08, 0.694738)
scene.camera = ob_auto_camera
light_auto_sun = bpy.data.lights.new('AutoSun', 'SUN')
light_auto_sun.energy = 3.0
light_auto_sun.angle = 0.0523599
ob_auto_sun = bpy.data.objects.new('AutoSun', light_auto_sun)
scene.collection.objects.link(ob_auto_sun)
ob_auto_sun.rotation_euler = (0.872665, 0.174533, 0.523599)
bpy.context.view_layer.update()
